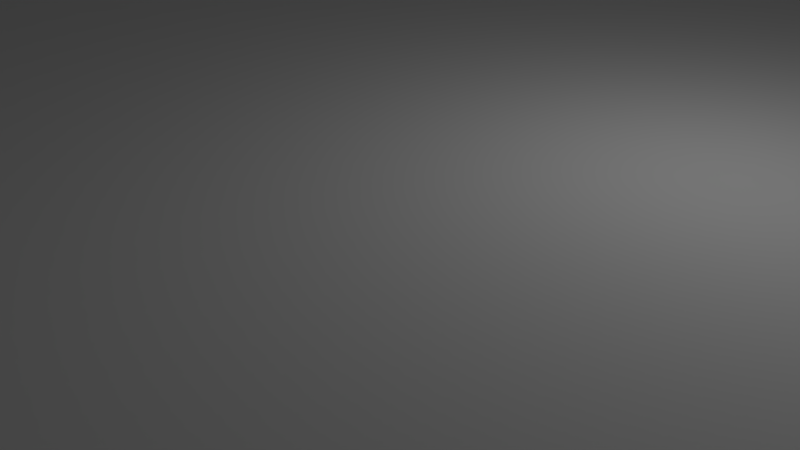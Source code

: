 # Source: top.blend  (saved by Blender 2.79.0; exported with 4.5.12 LTS)
import bpy
from mathutils import Matrix  # noqa: F401  (used for matrix-valued properties, if any)

bpy.ops.wm.read_factory_settings(use_empty=True)
scene = bpy.context.scene
scene.name = 'Scene'

# ---- collections
col_collection_1 = bpy.data.collections.new('Collection 1'); scene.collection.children.link(col_collection_1)

# ---- materials (node trees are filled in below, after node groups)
mat_material = bpy.data.materials.new('Material')
mat_material.alpha_threshold = 0.0
mat_material.use_transparent_shadow = False
mat_material.roughness = 0.5
mat_material.line_color = (0.0, 0.0, 0.0, 1.0)

# ---- material node trees

# ---- world
world_world = bpy.data.worlds.new('World'); scene.world = world_world
world_world.color = (0.05088, 0.05088, 0.05088)
world_world.use_sun_shadow = False
world_world.sun_shadow_jitter_overblur = 0.0
world_world.cycles.sampling_method = 'MANUAL'

# ---- cameras
cam_camera = bpy.data.cameras.new('Camera')
cam_camera.clip_end = 100.0
cam_camera.lens = 35.0
cam_camera.sensor_width = 32.0
cam_camera.sensor_height = 18.0
cam_camera.ortho_scale = 7.314
cam_camera.dof.focus_distance = 0.0
cam_camera.dof.aperture_fstop = 128.0

# ---- lights
light_lamp = bpy.data.lights.new('Lamp', 'POINT')
light_lamp.transmission_factor = 0.0
light_lamp.cutoff_distance = 30.0
light_lamp.energy = 100.0
light_lamp.shadow_buffer_clip_start = 1.001
light_lamp.shadow_soft_size = 0.1
light_lamp.shadow_maximum_resolution = 0.006
light_lamp.use_absolute_resolution = True

# ---- meshes
me_cube_001 = bpy.data.meshes.new('Cube.001')
me_cube_001.from_pydata([(-6.86, 1.4, 35.0), (-7.22, 1.192, 35.0), (-7.62, 9.5, 10.0), (-7.4, 9.72, 10.0), (-7.1, 9.8, 10.0), (-7.308, 1.28, 35.0), (-6.8, 9.72, 10.0), (-6.58, 9.5, 10.0), (-7.1, 1.16, 35.0), (-7.7, 9.2, 10.0), (-7.4, 8.68, 10.0), (-7.62, 8.9, 10.0), (-6.5, 9.2, 10.0), (-7.1, 8.6, 10.0), (-6.58, 8.9, 10.0), (-6.8, 8.68, 10.0), (-7.308, 1.52, 35.0), (-7.22, 1.608, 35.0), (-7.4, 9.72, 35.0), (-7.62, 9.5, 35.0), (-7.34, 1.4, 35.0), (-7.1, 9.8, 35.0), (-6.58, 9.5, 35.0), (-6.8, 9.72, 35.0), (-7.7, 9.2, 35.0), (-7.1, 1.64, 35.0), (-7.62, 8.9, 35.0), (-7.4, 8.68, 35.0), (-7.1, 8.6, 35.0), (-6.5, 9.2, 35.0), (-6.8, 8.68, 35.0), (-6.58, 8.9, 35.0), (-7.1, 1.16, 10.0), (-7.308, 1.28, 10.0), (2.0, 9.72, 10.0), (2.22, 9.5, 10.0), (-7.22, 1.192, 10.0), (1.7, 9.8, 10.0), (1.18, 9.5, 10.0), (1.4, 9.72, 10.0), (2.3, 9.2, 10.0), (-6.86, 1.4, 10.0), (2.22, 8.9, 10.0), (2.0, 8.68, 10.0), (1.7, 8.6, 10.0), (1.1, 9.2, 10.0), (1.4, 8.68, 10.0), (1.18, 8.9, 10.0), (-6.98, 1.608, 35.0), (-6.892, 1.52, 35.0), (1.4, 9.72, 35.0), (1.18, 9.5, 35.0), (-6.892, 1.28, 35.0), (1.7, 9.8, 35.0), (2.22, 9.5, 35.0), (2.0, 9.72, 35.0), (-6.98, 1.192, 35.0), (2.3, 9.2, 35.0), (2.0, 8.68, 35.0), (2.22, 8.9, 35.0), (1.1, 9.2, 35.0), (1.7, 8.6, 35.0), (1.18, 8.9, 35.0), (1.4, 8.68, 35.0), (2.3, 1.4, 10.0), (1.7, 0.8, 10.0), (2.22, 1.1, 10.0), (2.0, 0.8804, 10.0), (1.1, 1.4, 10.0), (1.4, 0.8804, 10.0), (1.18, 1.1, 10.0), (1.7, 2.0, 10.0), (2.0, 1.92, 10.0), (2.22, 1.7, 10.0), (1.18, 1.7, 10.0), (1.4, 1.92, 10.0), (1.1, 1.4, 35.0), (1.7, 0.8, 35.0), (1.18, 1.1, 35.0), (1.4, 0.8804, 35.0), (2.3, 1.4, 35.0), (2.0, 0.8804, 35.0), (2.22, 1.1, 35.0), (1.7, 2.0, 35.0), (2.22, 1.7, 35.0), (2.0, 1.92, 35.0), (1.4, 1.92, 35.0), (1.18, 1.7, 35.0), (-7.1, 0.8, 10.0), (-7.7, 1.4, 10.0), (-7.4, 0.8804, 10.0), (-7.62, 1.1, 10.0), (-6.5, 1.4, 10.0), (-6.58, 1.1, 10.0), (-6.8, 0.8804, 10.0), (-7.1, 2.0, 10.0), (-7.62, 1.7, 10.0), (-7.4, 1.92, 10.0), (-6.8, 1.92, 10.0), (-6.58, 1.7, 10.0), (-7.1, 2.0, 35.0), (-7.7, 1.4, 35.0), (-7.4, 1.92, 35.0), (-7.62, 1.7, 35.0), (-7.1, 0.8, 35.0), (-7.62, 1.1, 35.0), (-7.4, 0.8804, 35.0), (-6.5, 1.4, 35.0), (-6.8, 0.8804, 35.0), (-6.58, 1.1, 35.0), (-6.58, 1.7, 35.0), (-6.8, 1.92, 35.0), (-7.308, 1.52, 10.0), (-7.22, 1.608, 10.0), (-7.34, 1.4, 10.0), (-7.1, 1.64, 10.0), (-6.98, 1.608, 10.0), (-6.892, 1.52, 10.0), (-6.892, 1.28, 10.0), (-6.98, 1.192, 10.0), (1.908, 1.52, 35.0), (1.94, 1.4, 35.0), (1.7, 1.64, 35.0), (1.82, 1.608, 35.0), (1.908, 1.28, 35.0), (1.82, 1.192, 35.0), (1.46, 1.4, 35.0), (1.492, 1.52, 35.0), (1.7, 1.16, 35.0), (1.58, 1.192, 35.0), (1.492, 1.28, 35.0), (1.58, 1.608, 35.0), (1.908, 1.52, 10.0), (1.94, 1.4, 10.0), (1.7, 1.64, 10.0), (1.82, 1.608, 10.0), (1.908, 1.28, 10.0), (1.82, 1.192, 10.0), (1.46, 1.4, 10.0), (1.492, 1.52, 10.0), (1.7, 1.16, 10.0), (1.58, 1.192, 10.0), (1.492, 1.28, 10.0), (1.58, 1.608, 10.0), (1.7, 9.44, 35.0), (1.82, 9.408, 35.0), (1.908, 9.32, 35.0), (1.94, 9.2, 35.0), (1.58, 9.408, 35.0), (1.908, 9.08, 35.0), (1.82, 8.992, 35.0), (1.492, 9.08, 35.0), (1.46, 9.2, 35.0), (1.58, 8.992, 35.0), (1.7, 8.96, 35.0), (1.492, 9.32, 35.0), (1.7, 9.44, 10.0), (1.82, 9.408, 10.0), (1.908, 9.32, 10.0), (1.94, 9.2, 10.0), (1.58, 9.408, 10.0), (1.908, 9.08, 10.0), (1.82, 8.992, 10.0), (1.492, 9.08, 10.0), (1.46, 9.2, 10.0), (1.58, 8.992, 10.0), (1.7, 8.96, 10.0), (1.492, 9.32, 10.0), (-7.308, 9.32, 35.0), (-7.22, 9.408, 35.0), (-6.892, 9.32, 35.0), (-6.86, 9.2, 35.0), (-6.98, 9.408, 35.0), (-7.1, 9.44, 35.0), (-7.22, 8.992, 35.0), (-7.308, 9.08, 35.0), (-7.34, 9.2, 35.0), (-6.98, 8.992, 35.0), (-7.1, 8.96, 35.0), (-6.892, 9.08, 35.0), (-7.308, 9.32, 10.0), (-7.22, 9.408, 10.0), (-6.892, 9.32, 10.0), (-6.86, 9.2, 10.0), (-6.98, 9.408, 10.0), (-7.1, 9.44, 10.0), (-7.22, 8.992, 10.0), (-7.308, 9.08, 10.0), (-7.34, 9.2, 10.0), (-6.98, 8.992, 10.0), (-7.1, 8.96, 10.0), (-6.892, 9.08, 10.0), (0.9, 9.6, 10.0), (0.9, 9.6, 20.0), (-6.3, 9.6, 20.0), (-6.3, 9.6, 10.0), (-8.76, -7.12, 0.0), (-8.76, -7.12, 10.0), (8.76, -7.12, 10.0), (8.76, -7.12, 0.0), (-8.96, -6.92, 0.0), (-8.96, -6.92, 10.0), (-8.96, 8.6, 10.0), (-8.96, 9.8, 10.0), (-8.96, 0.8, 10.0), (-8.96, 2.0, 10.0), (8.96, 0.8, 10.0), (8.96, -6.92, 10.0), (8.96, -6.92, 0.0), (8.96, 9.8, 10.0), (8.96, 2.0, 10.0), (8.96, 8.6, 10.0), (-6.3, 10.0, 10.0), (0.9, 10.0, 10.0), (0.9, 10.0, 20.0), (-6.3, 10.0, 20.0), (-8.96, 10.0, 10.0), (-8.96, 10.0, 0.0), (8.96, 10.0, 0.0), (8.96, 10.0, 10.0)], [], [(39, 50, 53, 37), (77, 81, 125, 128), (67, 81, 77, 65), (45, 60, 51, 38), (4, 203, 202, 13, 10, 11, 9, 2, 3), (68, 74, 75, 71, 95, 98, 99, 92, 93, 94, 88, 65, 69, 70), (29, 12, 7, 22), (109, 107, 0, 52), (13, 28, 27, 10), (75, 86, 83, 71), (192, 213, 214, 193), (2, 9, 24, 19), (91, 105, 101, 89), (107, 92, 99, 110), (54, 57, 40, 35), (44, 211, 209, 37, 34, 35, 40, 42, 43), (2, 19, 18, 3), (193, 194, 195, 192), (27, 28, 178, 174), (22, 7, 6, 23), (23, 6, 4, 21), (4, 3, 18, 21), (10, 27, 26, 11), (11, 26, 24, 9), (28, 13, 15, 30), (30, 15, 14, 31), (31, 14, 12, 29), (49, 48, 116, 117), (34, 55, 54, 35), (58, 61, 44, 43), (58, 43, 42, 59), (59, 42, 40, 57), (60, 45, 47, 62), (62, 47, 46, 63), (63, 46, 44, 61), (60, 62, 151, 152), (38, 51, 50, 39), (53, 55, 34, 37), (71, 83, 85, 72), (72, 85, 84, 73), (81, 67, 66, 82), (82, 66, 64, 80), (77, 79, 69, 65), (69, 79, 78, 70), (70, 78, 76, 68), (74, 68, 76, 87), (86, 75, 74, 87), (80, 64, 73, 84), (101, 103, 96, 89), (96, 103, 102, 97), (97, 102, 100, 95), (98, 95, 100, 111), (110, 99, 98, 111), (104, 88, 94, 108), (92, 107, 109, 93), (93, 109, 108, 94), (105, 91, 90, 106), (106, 90, 88, 104), (107, 110, 49, 0), (106, 104, 8, 1), (103, 101, 20, 16), (110, 111, 48, 49), (100, 102, 17, 25), (105, 106, 1, 5), (101, 105, 5, 20), (108, 109, 52, 56), (111, 100, 25, 48), (102, 103, 16, 17), (104, 108, 56, 8), (41, 117, 116, 115, 113, 112, 114, 33, 36, 32, 119, 118), (48, 25, 115, 116), (0, 49, 117, 41), (20, 5, 33, 114), (56, 52, 118, 119), (1, 8, 32, 36), (16, 20, 114, 112), (17, 16, 112, 113), (5, 1, 36, 33), (8, 56, 119, 32), (52, 0, 41, 118), (25, 17, 113, 115), (129, 128, 140, 141), (80, 84, 120, 121), (79, 77, 128, 129), (85, 83, 122, 123), (82, 80, 121, 124), (76, 78, 130, 126), (83, 86, 131, 122), (86, 87, 127, 131), (81, 82, 124, 125), (78, 79, 129, 130), (84, 85, 123, 120), (87, 76, 126, 127), (132, 135, 134, 143, 139, 138, 142, 141, 140, 137, 136, 133), (125, 124, 136, 137), (122, 131, 143, 134), (121, 120, 132, 133), (130, 129, 141, 142), (124, 121, 133, 136), (128, 125, 137, 140), (123, 122, 134, 135), (126, 130, 142, 138), (127, 126, 138, 139), (120, 123, 135, 132), (131, 127, 139, 143), (148, 155, 167, 160), (55, 53, 144, 145), (57, 54, 146, 147), (61, 58, 150, 154), (59, 57, 147, 149), (63, 61, 154, 153), (54, 55, 145, 146), (51, 60, 152, 155), (58, 59, 149, 150), (62, 63, 153, 151), (50, 51, 155, 148), (53, 50, 148, 144), (156, 160, 167, 164, 163, 165, 166, 162, 161, 159, 158, 157), (152, 151, 163, 164), (144, 148, 160, 156), (155, 152, 164, 167), (145, 144, 156, 157), (151, 153, 165, 163), (150, 149, 161, 162), (154, 150, 162, 166), (146, 145, 157, 158), (153, 154, 166, 165), (149, 147, 159, 161), (147, 146, 158, 159), (178, 177, 189, 190), (29, 22, 170, 171), (23, 21, 173, 172), (24, 26, 175, 176), (31, 29, 171, 179), (19, 24, 176, 168), (21, 18, 169, 173), (18, 19, 168, 169), (22, 23, 172, 170), (26, 27, 174, 175), (30, 31, 179, 177), (28, 30, 177, 178), (180, 188, 187, 186, 190, 189, 191, 183, 182, 184, 185, 181), (172, 173, 185, 184), (168, 176, 188, 180), (169, 168, 180, 181), (177, 179, 191, 189), (175, 174, 186, 187), (174, 178, 190, 186), (171, 170, 182, 183), (179, 171, 183, 191), (176, 175, 187, 188), (170, 172, 184, 182), (173, 169, 181, 185), (194, 215, 212, 195), (37, 209, 219, 213, 192, 195, 212, 216, 203, 4, 6, 7, 12, 14, 15, 13, 44, 46, 47, 45, 38, 39), (197, 196, 199, 198), (199, 196, 200, 217, 218, 208), (95, 205, 204, 88, 90, 91, 89, 96, 97), (71, 210, 211, 44, 13, 202, 205, 95), (206, 207, 208, 218, 219, 209, 211, 210), (71, 72, 73, 64, 66, 67, 65, 206, 210), (201, 197, 198, 207, 206, 65, 88, 204), (199, 208, 207, 198), (197, 201, 200, 196), (212, 215, 214, 213, 219, 218, 217, 216), (193, 214, 215, 194), (203, 216, 217, 200, 201, 204, 205, 202)])
me_cube_001.use_remesh_preserve_volume = False
me_cube_001.use_remesh_preserve_attributes = False
me_cube_001.use_mirror_vertex_groups = False
me_cube_001.update()
me_cube = bpy.data.meshes.new('Cube')
me_cube.from_pydata([(1.0, 1.0, -2.0), (1.0, -1.0, -2.0), (-1.0, -1.0, -2.0), (-1.0, 1.0, -2.0), (1.0, 1.0, 0.0), (1.0, -1.0, 0.0), (-1.0, -1.0, 0.0), (-1.0, 1.0, 0.0)], [], [(0, 1, 2, 3), (4, 7, 6, 5), (0, 4, 5, 1), (1, 5, 6, 2), (2, 6, 7, 3), (4, 0, 3, 7)])
me_cube.materials.append(mat_material)
me_cube.use_remesh_preserve_volume = False
me_cube.use_remesh_preserve_attributes = False
me_cube.use_mirror_vertex_groups = False
me_cube.update()

# ---- objects
ob_cube = bpy.data.objects.new('Cube', me_cube_001)
ob_floor = bpy.data.objects.new('Floor', me_cube)
ob_lamp = bpy.data.objects.new('Lamp', light_lamp)
ob_camera = bpy.data.objects.new('Camera', cam_camera)

# ---- transforms, parenting, visibility, modifiers, constraints
ob_cube.location = (0.0, 0.0, 0.0)
ob_cube.scale = (5.0, 5.0, 0.2)
ob_cube.lineart.crease_threshold = 0.0
ob_floor.location = (0.0, 0.0, 0.0)
ob_floor.scale = (50.0, 50.0, 10.0)
ob_floor.lock_rotations_4d = False
ob_floor.lock_scale = (True, True, True)
ob_floor.empty_display_type = 'ARROWS'
ob_floor.display_type = 'WIRE'
ob_floor.show_transparent = True
ob_floor.lineart.crease_threshold = 0.0
ob_lamp.location = (4.076, 1.005, 5.904)
ob_lamp.rotation_euler = (0.6503, 0.05522, 1.866)
ob_lamp.lock_rotations_4d = False
ob_lamp.empty_display_type = 'ARROWS'
ob_lamp.color = (0.0, 0.0, 0.0, 0.0)
ob_lamp.hide_viewport = True
ob_lamp.lineart.crease_threshold = 0.0
ob_camera.location = (7.481, -6.508, 5.344)
ob_camera.rotation_euler = (1.109, 0.0, 0.8149)
ob_camera.lock_rotations_4d = False
ob_camera.empty_display_type = 'ARROWS'
ob_camera.color = (0.0, 0.0, 0.0, 0.0)
ob_camera.hide_viewport = True
ob_camera.display_type = 'WIRE'
ob_camera.lineart.crease_threshold = 0.0

# ---- collection membership
col_collection_1.objects.link(ob_cube)
col_collection_1.objects.link(ob_floor)
col_collection_1.objects.link(ob_lamp)
col_collection_1.objects.link(ob_camera)

# ---- scene / render settings (as saved in the file)
scene.camera = ob_camera
scene.frame_start = 1; scene.frame_end = 250; scene.frame_set(188)
scene.render.engine = 'BLENDER_EEVEE_NEXT'
scene.render.resolution_percentage = 50
scene.render.dither_intensity = 0.0
scene.cycles.use_denoising = False
scene.cycles.samples = 128
scene.cycles.sampling_pattern = 'TABULATED_SOBOL'
scene.cycles.use_adaptive_sampling = False
scene.cycles.use_light_tree = False
scene.cycles.blur_glossy = 0.0
scene.cycles.sample_clamp_indirect = 0.0
scene.view_settings.view_transform = 'Standard'
scene.unit_settings.scale_length = 0.001
bpy.context.view_layer.update()
